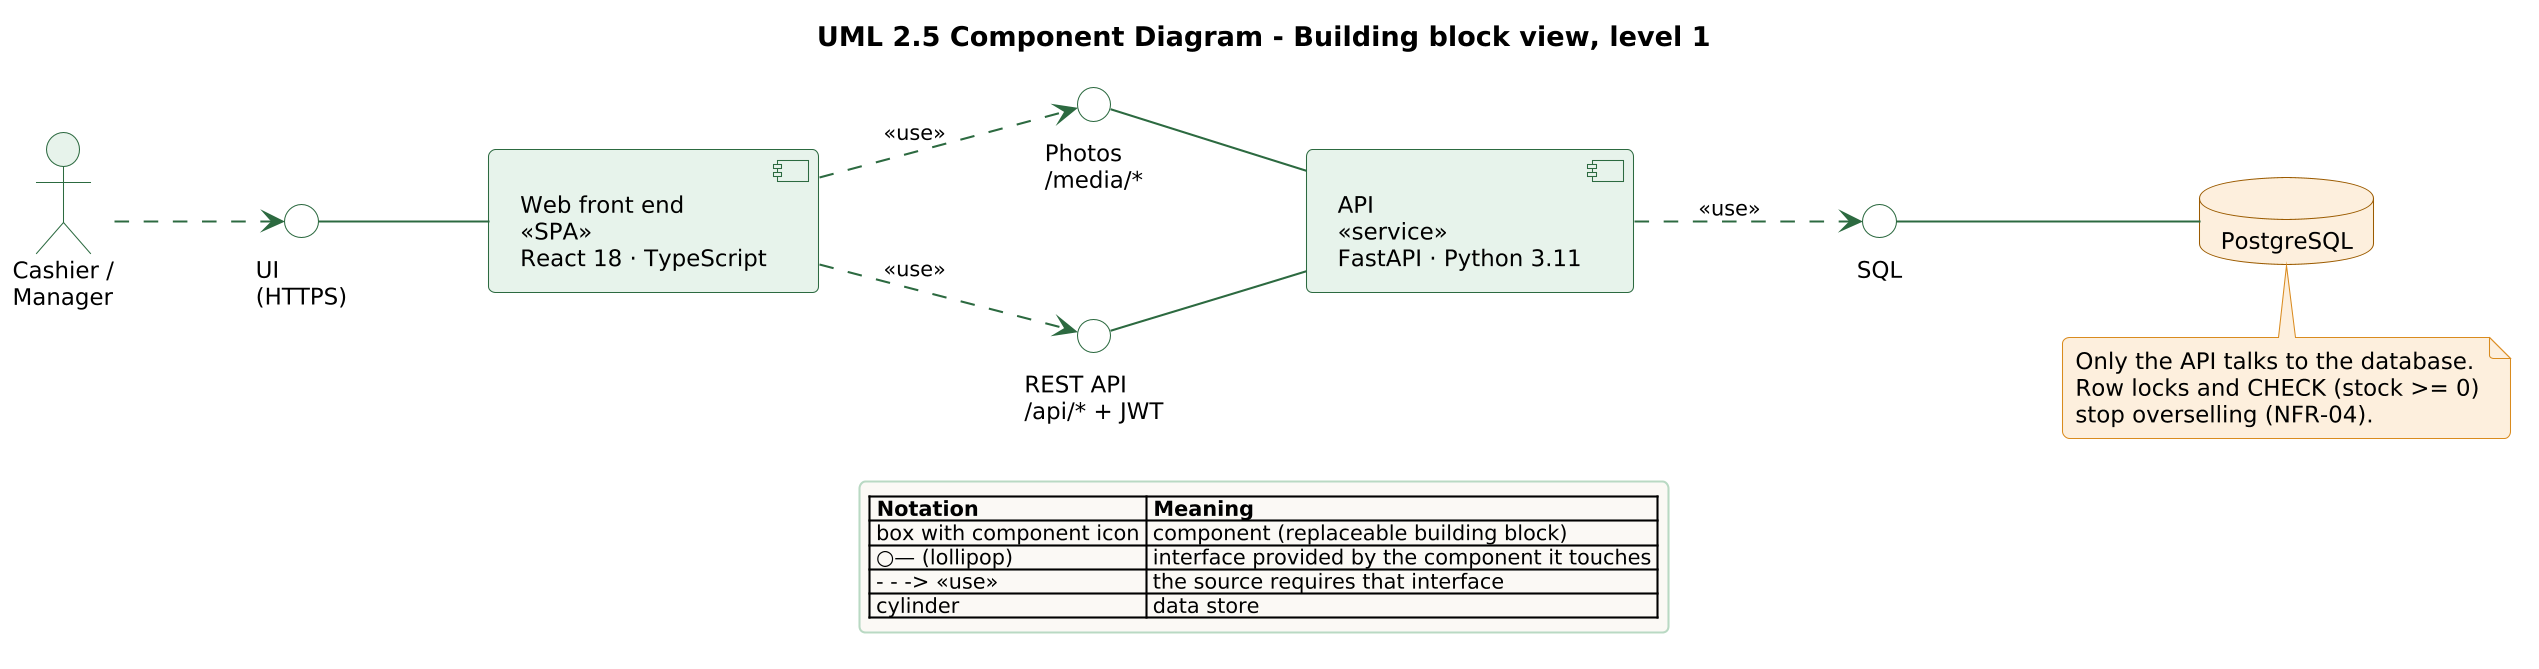

The diagram above was rendered by PlantUML. Its source (embedded in the PNG):
@startuml
!include _style.iuml
title UML 2.5 Component Diagram - Building block view, level 1
skinparam componentStyle uml2
left to right direction

actor "Cashier /\nManager" as user
component "Web front end\n<<SPA>>\nReact 18 · TypeScript" as web
component "API\n<<service>>\nFastAPI · Python 3.11" as api
database "PostgreSQL" as db

interface "UI\n(HTTPS)" as ui
interface "REST API\n/api/* + JWT" as rest
interface "Photos\n/media/*" as media
interface "SQL" as sql

user ..> ui
web -up- ui
web ..> rest : <<use>>
web ..> media : <<use>>
api -up- rest
api -up- media
api ..> sql : <<use>>
db -up- sql

note bottom of db
  Only the API talks to the database.
  Row locks and CHECK (stock >= 0)
  stop overselling (NFR-04).
end note

legend bottom
  |= Notation |= Meaning |
  | box with component icon | component (replaceable building block) |
  | ○— (lollipop) | interface provided by the component it touches |
  | - - -> <<use>> | the source requires that interface |
  | cylinder | data store |
endlegend
@enduml